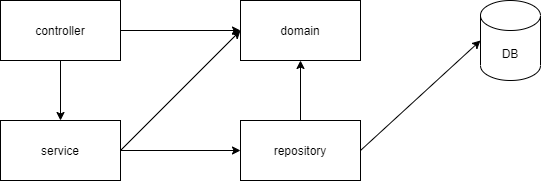

The diagram above was exported from draw.io. Its source (the exported page's mxGraphModel, read from the mxfile embedded in the PNG):
<mxGraphModel dx="782" dy="437" grid="1" gridSize="10" guides="1" tooltips="1" connect="1" arrows="1" fold="1" page="1" pageScale="1" pageWidth="1169" pageHeight="827" math="0" shadow="0">
  <root>
    <mxCell id="0" />
    <mxCell id="1" parent="0" />
    <mxCell id="zmJ35P3oMBa-rceXLacf-1" value="controller" style="rounded=0;whiteSpace=wrap;html=1;" vertex="1" parent="1">
      <mxGeometry x="40" y="40" width="120" height="60" as="geometry" />
    </mxCell>
    <mxCell id="zmJ35P3oMBa-rceXLacf-2" value="domain" style="rounded=0;whiteSpace=wrap;html=1;" vertex="1" parent="1">
      <mxGeometry x="280" y="40" width="120" height="60" as="geometry" />
    </mxCell>
    <mxCell id="zmJ35P3oMBa-rceXLacf-3" value="repository" style="rounded=0;whiteSpace=wrap;html=1;" vertex="1" parent="1">
      <mxGeometry x="280" y="160" width="120" height="60" as="geometry" />
    </mxCell>
    <mxCell id="zmJ35P3oMBa-rceXLacf-4" value="service" style="rounded=0;whiteSpace=wrap;html=1;" vertex="1" parent="1">
      <mxGeometry x="40" y="160" width="120" height="60" as="geometry" />
    </mxCell>
    <mxCell id="zmJ35P3oMBa-rceXLacf-5" value="DB" style="shape=cylinder3;whiteSpace=wrap;html=1;boundedLbl=1;backgroundOutline=1;size=15;" vertex="1" parent="1">
      <mxGeometry x="520" y="40" width="60" height="80" as="geometry" />
    </mxCell>
    <mxCell id="zmJ35P3oMBa-rceXLacf-6" value="" style="endArrow=classic;html=1;entryX=0;entryY=0.5;entryDx=0;entryDy=0;entryPerimeter=0;exitX=1;exitY=0.5;exitDx=0;exitDy=0;" edge="1" parent="1" source="zmJ35P3oMBa-rceXLacf-3" target="zmJ35P3oMBa-rceXLacf-5">
      <mxGeometry width="50" height="50" relative="1" as="geometry">
        <mxPoint x="270" y="150" as="sourcePoint" />
        <mxPoint x="320" y="100" as="targetPoint" />
      </mxGeometry>
    </mxCell>
    <mxCell id="zmJ35P3oMBa-rceXLacf-7" value="" style="endArrow=classic;html=1;exitX=0.5;exitY=1;exitDx=0;exitDy=0;" edge="1" parent="1" source="zmJ35P3oMBa-rceXLacf-1" target="zmJ35P3oMBa-rceXLacf-4">
      <mxGeometry width="50" height="50" relative="1" as="geometry">
        <mxPoint x="270" y="250" as="sourcePoint" />
        <mxPoint x="320" y="200" as="targetPoint" />
      </mxGeometry>
    </mxCell>
    <mxCell id="zmJ35P3oMBa-rceXLacf-8" value="" style="endArrow=classic;html=1;exitX=1;exitY=0.5;exitDx=0;exitDy=0;entryX=0;entryY=0.5;entryDx=0;entryDy=0;" edge="1" parent="1" source="zmJ35P3oMBa-rceXLacf-4" target="zmJ35P3oMBa-rceXLacf-3">
      <mxGeometry width="50" height="50" relative="1" as="geometry">
        <mxPoint x="240" y="140" as="sourcePoint" />
        <mxPoint x="240" y="200" as="targetPoint" />
      </mxGeometry>
    </mxCell>
    <mxCell id="zmJ35P3oMBa-rceXLacf-9" value="" style="endArrow=classic;html=1;exitX=1;exitY=0.5;exitDx=0;exitDy=0;entryX=0;entryY=0.5;entryDx=0;entryDy=0;" edge="1" parent="1" source="zmJ35P3oMBa-rceXLacf-4" target="zmJ35P3oMBa-rceXLacf-2">
      <mxGeometry width="50" height="50" relative="1" as="geometry">
        <mxPoint x="180" y="280" as="sourcePoint" />
        <mxPoint x="300" y="160" as="targetPoint" />
      </mxGeometry>
    </mxCell>
    <mxCell id="zmJ35P3oMBa-rceXLacf-11" value="" style="endArrow=classic;html=1;exitX=0.5;exitY=0;exitDx=0;exitDy=0;entryX=0.5;entryY=1;entryDx=0;entryDy=0;" edge="1" parent="1" source="zmJ35P3oMBa-rceXLacf-3" target="zmJ35P3oMBa-rceXLacf-2">
      <mxGeometry width="50" height="50" relative="1" as="geometry">
        <mxPoint x="270" y="220" as="sourcePoint" />
        <mxPoint x="390" y="340" as="targetPoint" />
      </mxGeometry>
    </mxCell>
    <mxCell id="zmJ35P3oMBa-rceXLacf-12" value="" style="endArrow=classic;html=1;exitX=1;exitY=0.5;exitDx=0;exitDy=0;entryX=0;entryY=0.5;entryDx=0;entryDy=0;" edge="1" parent="1" source="zmJ35P3oMBa-rceXLacf-1" target="zmJ35P3oMBa-rceXLacf-2">
      <mxGeometry width="50" height="50" relative="1" as="geometry">
        <mxPoint x="170" y="200" as="sourcePoint" />
        <mxPoint x="290" y="80" as="targetPoint" />
      </mxGeometry>
    </mxCell>
  </root>
</mxGraphModel>